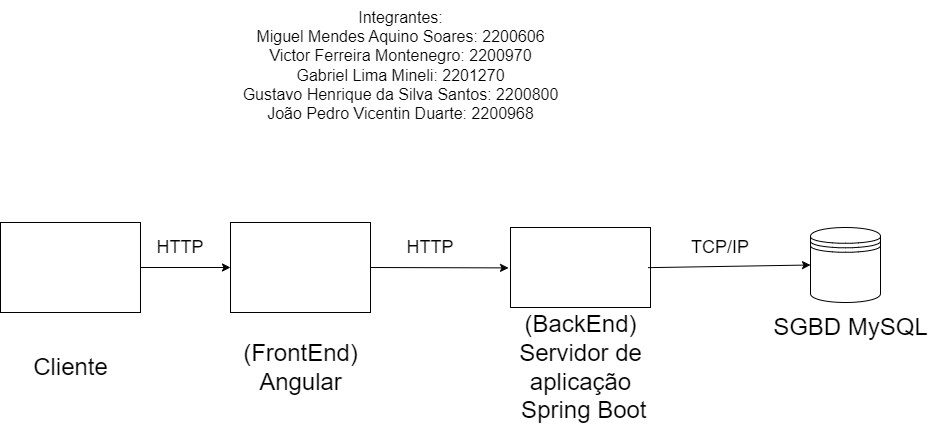

The diagram above was exported from draw.io. Its source (the exported page's mxGraphModel, read from the mxfile embedded in the PNG):
<mxGraphModel dx="1625" dy="720" grid="1" gridSize="10" guides="1" tooltips="1" connect="1" arrows="1" fold="1" page="1" pageScale="1" pageWidth="827" pageHeight="1169" math="0" shadow="0">
  <root>
    <mxCell id="0" />
    <mxCell id="1" parent="0" />
    <mxCell id="lnA3dCgZnzfX8LViH5LG-6" value="" style="shape=datastore;whiteSpace=wrap;html=1;" parent="1" vertex="1">
      <mxGeometry x="680" y="365" width="70" height="75" as="geometry" />
    </mxCell>
    <mxCell id="lnA3dCgZnzfX8LViH5LG-7" value="&lt;span style=&quot;font-weight: normal;&quot;&gt;SGBD MySQL&lt;/span&gt;" style="text;strokeColor=none;fillColor=none;html=1;fontSize=24;fontStyle=1;verticalAlign=middle;align=center;" parent="1" vertex="1">
      <mxGeometry x="670" y="445" width="100" height="40" as="geometry" />
    </mxCell>
    <mxCell id="lnA3dCgZnzfX8LViH5LG-8" value="" style="verticalLabelPosition=bottom;verticalAlign=top;html=1;shape=mxgraph.basic.rect;fillColor2=none;strokeWidth=1;size=20;indent=5;" parent="1" vertex="1">
      <mxGeometry x="380" y="365" width="140" height="80" as="geometry" />
    </mxCell>
    <mxCell id="lnA3dCgZnzfX8LViH5LG-9" value="&lt;span style=&quot;font-weight: normal;&quot;&gt;(BackEnd) &lt;br&gt;Servidor de &lt;br&gt;aplicação&lt;br&gt;&amp;nbsp;Spring Boot&lt;/span&gt;" style="text;strokeColor=none;fillColor=none;html=1;fontSize=24;fontStyle=1;verticalAlign=middle;align=center;" parent="1" vertex="1">
      <mxGeometry x="400" y="485" width="100" height="40" as="geometry" />
    </mxCell>
    <mxCell id="lnA3dCgZnzfX8LViH5LG-10" value="" style="endArrow=classic;html=1;rounded=0;exitX=0.983;exitY=0.502;exitDx=0;exitDy=0;exitPerimeter=0;entryX=0;entryY=0.5;entryDx=0;entryDy=0;" parent="1" source="lnA3dCgZnzfX8LViH5LG-8" target="lnA3dCgZnzfX8LViH5LG-6" edge="1">
      <mxGeometry width="50" height="50" relative="1" as="geometry">
        <mxPoint x="570" y="415" as="sourcePoint" />
        <mxPoint x="620" y="365" as="targetPoint" />
      </mxGeometry>
    </mxCell>
    <mxCell id="lnA3dCgZnzfX8LViH5LG-12" value="&lt;font style=&quot;font-size: 18px;&quot;&gt;TCP/IP&lt;/font&gt;" style="text;html=1;strokeColor=none;fillColor=none;align=center;verticalAlign=middle;whiteSpace=wrap;rounded=0;" parent="1" vertex="1">
      <mxGeometry x="560" y="370" width="60" height="30" as="geometry" />
    </mxCell>
    <mxCell id="lnA3dCgZnzfX8LViH5LG-13" value="" style="rounded=0;whiteSpace=wrap;html=1;" parent="1" vertex="1">
      <mxGeometry x="100" y="360" width="140" height="90" as="geometry" />
    </mxCell>
    <mxCell id="lnA3dCgZnzfX8LViH5LG-16" value="" style="endArrow=classic;html=1;rounded=0;entryX=-0.014;entryY=0.505;entryDx=0;entryDy=0;entryPerimeter=0;exitX=1;exitY=0.5;exitDx=0;exitDy=0;" parent="1" source="lnA3dCgZnzfX8LViH5LG-13" target="lnA3dCgZnzfX8LViH5LG-8" edge="1">
      <mxGeometry width="50" height="50" relative="1" as="geometry">
        <mxPoint x="260" y="405" as="sourcePoint" />
        <mxPoint x="300" y="390" as="targetPoint" />
      </mxGeometry>
    </mxCell>
    <mxCell id="lnA3dCgZnzfX8LViH5LG-17" value="&lt;span style=&quot;font-weight: 400;&quot;&gt;(FrontEnd) &lt;br&gt;Angular&lt;/span&gt;" style="text;strokeColor=none;fillColor=none;html=1;fontSize=24;fontStyle=1;verticalAlign=middle;align=center;" parent="1" vertex="1">
      <mxGeometry x="120" y="485" width="100" height="40" as="geometry" />
    </mxCell>
    <mxCell id="lnA3dCgZnzfX8LViH5LG-21" value="&lt;font style=&quot;font-size: 18px;&quot;&gt;HTTP&lt;/font&gt;" style="text;html=1;strokeColor=none;fillColor=none;align=center;verticalAlign=middle;whiteSpace=wrap;rounded=0;" parent="1" vertex="1">
      <mxGeometry x="270" y="370" width="60" height="30" as="geometry" />
    </mxCell>
    <mxCell id="wv-ZwkzfxS8zUuDx8Up5-1" value="&lt;font style=&quot;font-size: 16px;&quot;&gt;Integrantes:&lt;br&gt;Miguel Mendes Aquino Soares: 2200606&lt;br&gt;Victor Ferreira Montenegro: 2200970&lt;br&gt;Gabriel Lima Mineli: 2201270&lt;br&gt;Gustavo Henrique da Silva Santos: 2200800&lt;br&gt;João Pedro Vicentin Duarte: 2200968&lt;br&gt;&lt;/font&gt;" style="text;html=1;align=center;verticalAlign=middle;resizable=0;points=[];autosize=1;strokeColor=none;fillColor=none;" parent="1" vertex="1">
      <mxGeometry x="100" y="138" width="340" height="130" as="geometry" />
    </mxCell>
    <mxCell id="emB53rtjXmE27BPyXMd6-2" style="edgeStyle=orthogonalEdgeStyle;rounded=0;orthogonalLoop=1;jettySize=auto;html=1;entryX=0;entryY=0.5;entryDx=0;entryDy=0;" edge="1" parent="1" source="emB53rtjXmE27BPyXMd6-1" target="lnA3dCgZnzfX8LViH5LG-13">
      <mxGeometry relative="1" as="geometry" />
    </mxCell>
    <mxCell id="emB53rtjXmE27BPyXMd6-1" value="" style="rounded=0;whiteSpace=wrap;html=1;" vertex="1" parent="1">
      <mxGeometry x="-130" y="360" width="140" height="90" as="geometry" />
    </mxCell>
    <mxCell id="emB53rtjXmE27BPyXMd6-4" value="&lt;font style=&quot;font-size: 18px;&quot;&gt;HTTP&lt;/font&gt;" style="text;html=1;strokeColor=none;fillColor=none;align=center;verticalAlign=middle;whiteSpace=wrap;rounded=0;" vertex="1" parent="1">
      <mxGeometry x="20" y="370" width="60" height="30" as="geometry" />
    </mxCell>
    <mxCell id="emB53rtjXmE27BPyXMd6-6" value="&lt;span style=&quot;font-weight: 400;&quot;&gt;Cliente&lt;br&gt;&lt;/span&gt;" style="text;strokeColor=none;fillColor=none;html=1;fontSize=24;fontStyle=1;verticalAlign=middle;align=center;" vertex="1" parent="1">
      <mxGeometry x="-110" y="485" width="100" height="40" as="geometry" />
    </mxCell>
  </root>
</mxGraphModel>